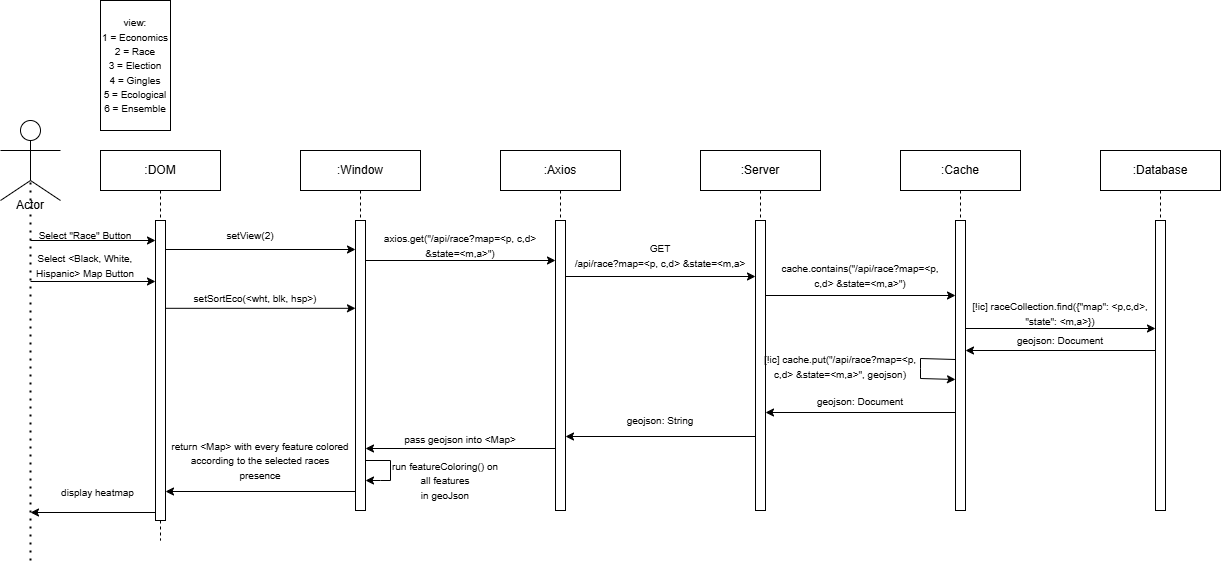

The diagram above was exported from draw.io. Its source (the exported page's mxGraphModel, read from the mxfile embedded in the PNG):
<mxGraphModel dx="1240" dy="1659" grid="1" gridSize="10" guides="1" tooltips="1" connect="1" arrows="1" fold="1" page="1" pageScale="1" pageWidth="850" pageHeight="1100" math="0" shadow="0">
  <root>
    <mxCell id="0" />
    <mxCell id="1" parent="0" />
    <mxCell id="aM9ryv3xv72pqoxQDRHE-1" value=":DOM" style="shape=umlLifeline;perimeter=lifelinePerimeter;whiteSpace=wrap;html=1;container=0;dropTarget=0;collapsible=0;recursiveResize=0;outlineConnect=0;portConstraint=eastwest;newEdgeStyle={&quot;edgeStyle&quot;:&quot;elbowEdgeStyle&quot;,&quot;elbow&quot;:&quot;vertical&quot;,&quot;curved&quot;:0,&quot;rounded&quot;:0};" parent="1" vertex="1">
      <mxGeometry x="120" y="40" width="120" height="390" as="geometry" />
    </mxCell>
    <mxCell id="aM9ryv3xv72pqoxQDRHE-2" value="" style="html=1;points=[];perimeter=orthogonalPerimeter;outlineConnect=0;targetShapes=umlLifeline;portConstraint=eastwest;newEdgeStyle={&quot;edgeStyle&quot;:&quot;elbowEdgeStyle&quot;,&quot;elbow&quot;:&quot;vertical&quot;,&quot;curved&quot;:0,&quot;rounded&quot;:0};" parent="aM9ryv3xv72pqoxQDRHE-1" vertex="1">
      <mxGeometry x="55" y="70" width="10" height="300" as="geometry" />
    </mxCell>
    <mxCell id="BMGE1gZZsE7JHa84qM1C-9" value="" style="ellipse;whiteSpace=wrap;html=1;aspect=fixed;" vertex="1" parent="1">
      <mxGeometry x="40" y="10" width="20" height="20" as="geometry" />
    </mxCell>
    <mxCell id="BMGE1gZZsE7JHa84qM1C-10" value="" style="endArrow=none;html=1;rounded=0;" edge="1" parent="1">
      <mxGeometry width="50" height="50" relative="1" as="geometry">
        <mxPoint x="20" y="40" as="sourcePoint" />
        <mxPoint x="80" y="40" as="targetPoint" />
      </mxGeometry>
    </mxCell>
    <mxCell id="BMGE1gZZsE7JHa84qM1C-11" value="" style="endArrow=none;html=1;rounded=0;entryX=0.5;entryY=1;entryDx=0;entryDy=0;" edge="1" parent="1" target="BMGE1gZZsE7JHa84qM1C-9">
      <mxGeometry width="50" height="50" relative="1" as="geometry">
        <mxPoint x="50" y="70" as="sourcePoint" />
        <mxPoint x="130" y="30" as="targetPoint" />
      </mxGeometry>
    </mxCell>
    <mxCell id="BMGE1gZZsE7JHa84qM1C-12" value="" style="endArrow=none;html=1;rounded=0;" edge="1" parent="1">
      <mxGeometry width="50" height="50" relative="1" as="geometry">
        <mxPoint x="20" y="90" as="sourcePoint" />
        <mxPoint x="50" y="70" as="targetPoint" />
      </mxGeometry>
    </mxCell>
    <mxCell id="BMGE1gZZsE7JHa84qM1C-13" value="" style="endArrow=none;html=1;rounded=0;" edge="1" parent="1">
      <mxGeometry width="50" height="50" relative="1" as="geometry">
        <mxPoint x="80" y="90" as="sourcePoint" />
        <mxPoint x="50" y="70" as="targetPoint" />
      </mxGeometry>
    </mxCell>
    <mxCell id="BMGE1gZZsE7JHa84qM1C-14" value="Actor" style="text;html=1;align=center;verticalAlign=middle;whiteSpace=wrap;rounded=0;" vertex="1" parent="1">
      <mxGeometry x="20" y="80" width="60" height="30" as="geometry" />
    </mxCell>
    <mxCell id="BMGE1gZZsE7JHa84qM1C-15" value="" style="endArrow=none;dashed=1;html=1;dashPattern=1 3;strokeWidth=2;rounded=0;" edge="1" parent="1">
      <mxGeometry width="50" height="50" relative="1" as="geometry">
        <mxPoint x="50" y="450" as="sourcePoint" />
        <mxPoint x="50" y="70" as="targetPoint" />
      </mxGeometry>
    </mxCell>
    <mxCell id="BMGE1gZZsE7JHa84qM1C-16" value="" style="endArrow=classic;html=1;rounded=0;" edge="1" parent="1" target="aM9ryv3xv72pqoxQDRHE-2">
      <mxGeometry width="50" height="50" relative="1" as="geometry">
        <mxPoint x="50" y="130" as="sourcePoint" />
        <mxPoint x="170" y="70" as="targetPoint" />
      </mxGeometry>
    </mxCell>
    <mxCell id="BMGE1gZZsE7JHa84qM1C-17" value="&lt;font style=&quot;font-size: 10px;&quot;&gt;Select &quot;Race&quot; Button&lt;/font&gt;" style="text;html=1;align=center;verticalAlign=middle;whiteSpace=wrap;rounded=0;" vertex="1" parent="1">
      <mxGeometry x="50" y="110" width="110" height="30" as="geometry" />
    </mxCell>
    <mxCell id="BMGE1gZZsE7JHa84qM1C-25" value="" style="endArrow=classic;html=1;rounded=0;" edge="1" parent="1">
      <mxGeometry width="50" height="50" relative="1" as="geometry">
        <mxPoint x="185" y="139" as="sourcePoint" />
        <mxPoint x="375" y="139" as="targetPoint" />
      </mxGeometry>
    </mxCell>
    <mxCell id="BMGE1gZZsE7JHa84qM1C-32" value="&lt;font style=&quot;font-size: 10px;&quot;&gt;setView(2)&lt;/font&gt;" style="text;html=1;align=center;verticalAlign=middle;whiteSpace=wrap;rounded=0;" vertex="1" parent="1">
      <mxGeometry x="230" y="110" width="80" height="30" as="geometry" />
    </mxCell>
    <mxCell id="BMGE1gZZsE7JHa84qM1C-36" value="" style="endArrow=classic;html=1;rounded=0;" edge="1" parent="1" target="BMGE1gZZsE7JHa84qM1C-42">
      <mxGeometry width="50" height="50" relative="1" as="geometry">
        <mxPoint x="380" y="150" as="sourcePoint" />
        <mxPoint x="550" y="150" as="targetPoint" />
      </mxGeometry>
    </mxCell>
    <mxCell id="BMGE1gZZsE7JHa84qM1C-37" value="&lt;font style=&quot;font-size: 10px;&quot;&gt;axios.get(&quot;/api/race?map=&amp;lt;p, c,d&amp;gt; &amp;amp;state=&amp;lt;m,a&amp;gt;&quot;)&lt;/font&gt;" style="text;html=1;align=center;verticalAlign=middle;whiteSpace=wrap;rounded=0;" vertex="1" parent="1">
      <mxGeometry x="390" y="120" width="180" height="30" as="geometry" />
    </mxCell>
    <mxCell id="BMGE1gZZsE7JHa84qM1C-39" value=":Window" style="shape=umlLifeline;perimeter=lifelinePerimeter;whiteSpace=wrap;html=1;container=0;dropTarget=0;collapsible=0;recursiveResize=0;outlineConnect=0;portConstraint=eastwest;newEdgeStyle={&quot;edgeStyle&quot;:&quot;elbowEdgeStyle&quot;,&quot;elbow&quot;:&quot;vertical&quot;,&quot;curved&quot;:0,&quot;rounded&quot;:0};" vertex="1" parent="1">
      <mxGeometry x="320" y="40" width="120" height="360" as="geometry" />
    </mxCell>
    <mxCell id="BMGE1gZZsE7JHa84qM1C-40" value="" style="html=1;points=[];perimeter=orthogonalPerimeter;outlineConnect=0;targetShapes=umlLifeline;portConstraint=eastwest;newEdgeStyle={&quot;edgeStyle&quot;:&quot;elbowEdgeStyle&quot;,&quot;elbow&quot;:&quot;vertical&quot;,&quot;curved&quot;:0,&quot;rounded&quot;:0};" vertex="1" parent="BMGE1gZZsE7JHa84qM1C-39">
      <mxGeometry x="55" y="70" width="10" height="290" as="geometry" />
    </mxCell>
    <mxCell id="BMGE1gZZsE7JHa84qM1C-102" value="" style="endArrow=classic;html=1;rounded=0;" edge="1" parent="BMGE1gZZsE7JHa84qM1C-39" source="BMGE1gZZsE7JHa84qM1C-40" target="BMGE1gZZsE7JHa84qM1C-40">
      <mxGeometry width="50" height="50" relative="1" as="geometry">
        <mxPoint x="84.99999999999989" y="310" as="sourcePoint" />
        <mxPoint x="84.99999999999989" y="330" as="targetPoint" />
        <Array as="points">
          <mxPoint x="90" y="310" />
          <mxPoint x="90" y="330" />
          <mxPoint x="80" y="330" />
        </Array>
      </mxGeometry>
    </mxCell>
    <mxCell id="BMGE1gZZsE7JHa84qM1C-41" value=":Axios" style="shape=umlLifeline;perimeter=lifelinePerimeter;whiteSpace=wrap;html=1;container=0;dropTarget=0;collapsible=0;recursiveResize=0;outlineConnect=0;portConstraint=eastwest;newEdgeStyle={&quot;edgeStyle&quot;:&quot;elbowEdgeStyle&quot;,&quot;elbow&quot;:&quot;vertical&quot;,&quot;curved&quot;:0,&quot;rounded&quot;:0};" vertex="1" parent="1">
      <mxGeometry x="520" y="40" width="120" height="360" as="geometry" />
    </mxCell>
    <mxCell id="BMGE1gZZsE7JHa84qM1C-42" value="" style="html=1;points=[];perimeter=orthogonalPerimeter;outlineConnect=0;targetShapes=umlLifeline;portConstraint=eastwest;newEdgeStyle={&quot;edgeStyle&quot;:&quot;elbowEdgeStyle&quot;,&quot;elbow&quot;:&quot;vertical&quot;,&quot;curved&quot;:0,&quot;rounded&quot;:0};" vertex="1" parent="BMGE1gZZsE7JHa84qM1C-41">
      <mxGeometry x="55" y="70" width="10" height="290" as="geometry" />
    </mxCell>
    <mxCell id="BMGE1gZZsE7JHa84qM1C-43" value=":Server" style="shape=umlLifeline;perimeter=lifelinePerimeter;whiteSpace=wrap;html=1;container=0;dropTarget=0;collapsible=0;recursiveResize=0;outlineConnect=0;portConstraint=eastwest;newEdgeStyle={&quot;edgeStyle&quot;:&quot;elbowEdgeStyle&quot;,&quot;elbow&quot;:&quot;vertical&quot;,&quot;curved&quot;:0,&quot;rounded&quot;:0};" vertex="1" parent="1">
      <mxGeometry x="720" y="40" width="120" height="360" as="geometry" />
    </mxCell>
    <mxCell id="BMGE1gZZsE7JHa84qM1C-44" value="" style="html=1;points=[];perimeter=orthogonalPerimeter;outlineConnect=0;targetShapes=umlLifeline;portConstraint=eastwest;newEdgeStyle={&quot;edgeStyle&quot;:&quot;elbowEdgeStyle&quot;,&quot;elbow&quot;:&quot;vertical&quot;,&quot;curved&quot;:0,&quot;rounded&quot;:0};" vertex="1" parent="BMGE1gZZsE7JHa84qM1C-43">
      <mxGeometry x="55" y="70" width="10" height="290" as="geometry" />
    </mxCell>
    <mxCell id="BMGE1gZZsE7JHa84qM1C-45" value="" style="endArrow=classic;html=1;rounded=0;" edge="1" parent="1">
      <mxGeometry width="50" height="50" relative="1" as="geometry">
        <mxPoint x="585" y="166" as="sourcePoint" />
        <mxPoint x="775" y="166" as="targetPoint" />
      </mxGeometry>
    </mxCell>
    <mxCell id="BMGE1gZZsE7JHa84qM1C-46" value="&lt;span style=&quot;font-size: 10px;&quot;&gt;GET&lt;/span&gt;&lt;div&gt;&lt;span style=&quot;font-size: 10px;&quot;&gt;/api/race?map=&amp;lt;p, c,d&amp;gt; &amp;amp;state=&amp;lt;m,a&amp;gt;&lt;/span&gt;&lt;span style=&quot;font-size: 10px;&quot;&gt;&lt;/span&gt;&lt;/div&gt;" style="text;html=1;align=center;verticalAlign=middle;whiteSpace=wrap;rounded=0;" vertex="1" parent="1">
      <mxGeometry x="590" y="130" width="180" height="30" as="geometry" />
    </mxCell>
    <mxCell id="BMGE1gZZsE7JHa84qM1C-47" value=":Cache" style="shape=umlLifeline;perimeter=lifelinePerimeter;whiteSpace=wrap;html=1;container=0;dropTarget=0;collapsible=0;recursiveResize=0;outlineConnect=0;portConstraint=eastwest;newEdgeStyle={&quot;edgeStyle&quot;:&quot;elbowEdgeStyle&quot;,&quot;elbow&quot;:&quot;vertical&quot;,&quot;curved&quot;:0,&quot;rounded&quot;:0};" vertex="1" parent="1">
      <mxGeometry x="920" y="40" width="120" height="360" as="geometry" />
    </mxCell>
    <mxCell id="BMGE1gZZsE7JHa84qM1C-48" value="" style="html=1;points=[];perimeter=orthogonalPerimeter;outlineConnect=0;targetShapes=umlLifeline;portConstraint=eastwest;newEdgeStyle={&quot;edgeStyle&quot;:&quot;elbowEdgeStyle&quot;,&quot;elbow&quot;:&quot;vertical&quot;,&quot;curved&quot;:0,&quot;rounded&quot;:0};" vertex="1" parent="BMGE1gZZsE7JHa84qM1C-47">
      <mxGeometry x="55" y="70" width="10" height="290" as="geometry" />
    </mxCell>
    <mxCell id="BMGE1gZZsE7JHa84qM1C-87" value="" style="endArrow=classic;html=1;rounded=0;" edge="1" parent="BMGE1gZZsE7JHa84qM1C-47">
      <mxGeometry width="50" height="50" relative="1" as="geometry">
        <mxPoint x="55" y="209" as="sourcePoint" />
        <mxPoint x="55" y="229" as="targetPoint" />
        <Array as="points">
          <mxPoint x="20" y="208" />
          <mxPoint x="20" y="218" />
          <mxPoint x="20" y="228" />
        </Array>
      </mxGeometry>
    </mxCell>
    <mxCell id="BMGE1gZZsE7JHa84qM1C-49" value=":Database" style="shape=umlLifeline;perimeter=lifelinePerimeter;whiteSpace=wrap;html=1;container=0;dropTarget=0;collapsible=0;recursiveResize=0;outlineConnect=0;portConstraint=eastwest;newEdgeStyle={&quot;edgeStyle&quot;:&quot;elbowEdgeStyle&quot;,&quot;elbow&quot;:&quot;vertical&quot;,&quot;curved&quot;:0,&quot;rounded&quot;:0};" vertex="1" parent="1">
      <mxGeometry x="1120" y="40" width="120" height="360" as="geometry" />
    </mxCell>
    <mxCell id="BMGE1gZZsE7JHa84qM1C-50" value="" style="html=1;points=[];perimeter=orthogonalPerimeter;outlineConnect=0;targetShapes=umlLifeline;portConstraint=eastwest;newEdgeStyle={&quot;edgeStyle&quot;:&quot;elbowEdgeStyle&quot;,&quot;elbow&quot;:&quot;vertical&quot;,&quot;curved&quot;:0,&quot;rounded&quot;:0};" vertex="1" parent="BMGE1gZZsE7JHa84qM1C-49">
      <mxGeometry x="55" y="70" width="10" height="290" as="geometry" />
    </mxCell>
    <mxCell id="BMGE1gZZsE7JHa84qM1C-51" value="" style="endArrow=classic;html=1;rounded=0;" edge="1" parent="1">
      <mxGeometry width="50" height="50" relative="1" as="geometry">
        <mxPoint x="785" y="185" as="sourcePoint" />
        <mxPoint x="975" y="185" as="targetPoint" />
      </mxGeometry>
    </mxCell>
    <mxCell id="BMGE1gZZsE7JHa84qM1C-52" value="&lt;span style=&quot;font-size: 10px;&quot;&gt;cache.contains(&quot;&lt;/span&gt;&lt;span style=&quot;font-size: 10px;&quot;&gt;/api/race?map=&amp;lt;p, c,d&amp;gt; &amp;amp;state=&amp;lt;m,a&amp;gt;&quot;&lt;/span&gt;&lt;span style=&quot;font-size: 10px;&quot;&gt;)&lt;/span&gt;" style="text;html=1;align=center;verticalAlign=middle;whiteSpace=wrap;rounded=0;" vertex="1" parent="1">
      <mxGeometry x="790" y="150" width="180" height="30" as="geometry" />
    </mxCell>
    <mxCell id="BMGE1gZZsE7JHa84qM1C-61" value="" style="endArrow=classic;html=1;rounded=0;" edge="1" parent="1">
      <mxGeometry width="50" height="50" relative="1" as="geometry">
        <mxPoint x="985" y="218" as="sourcePoint" />
        <mxPoint x="1175" y="218" as="targetPoint" />
      </mxGeometry>
    </mxCell>
    <mxCell id="BMGE1gZZsE7JHa84qM1C-63" value="&lt;font style=&quot;font-size: 10px;&quot;&gt;[!ic] raceCollection.find({&quot;map&quot;: &amp;lt;p,c,d&amp;gt;, &quot;state&quot;: &amp;lt;m,a&amp;gt;})&lt;/font&gt;" style="text;html=1;align=center;verticalAlign=middle;whiteSpace=wrap;rounded=0;" vertex="1" parent="1">
      <mxGeometry x="990" y="188" width="180" height="30" as="geometry" />
    </mxCell>
    <mxCell id="BMGE1gZZsE7JHa84qM1C-64" value="" style="endArrow=classic;html=1;rounded=0;" edge="1" parent="1">
      <mxGeometry width="50" height="50" relative="1" as="geometry">
        <mxPoint x="1174.9999999999998" y="240" as="sourcePoint" />
        <mxPoint x="985" y="240" as="targetPoint" />
      </mxGeometry>
    </mxCell>
    <mxCell id="BMGE1gZZsE7JHa84qM1C-65" value="&lt;span style=&quot;font-size: 10px;&quot;&gt;geojson: Document&lt;/span&gt;" style="text;html=1;align=center;verticalAlign=middle;whiteSpace=wrap;rounded=0;" vertex="1" parent="1">
      <mxGeometry x="990" y="220" width="180" height="20" as="geometry" />
    </mxCell>
    <mxCell id="BMGE1gZZsE7JHa84qM1C-67" value="" style="endArrow=classic;html=1;rounded=0;" edge="1" parent="1">
      <mxGeometry width="50" height="50" relative="1" as="geometry">
        <mxPoint x="975" y="302" as="sourcePoint" />
        <mxPoint x="785" y="302" as="targetPoint" />
      </mxGeometry>
    </mxCell>
    <mxCell id="BMGE1gZZsE7JHa84qM1C-68" value="&lt;span style=&quot;font-size: 10px;&quot;&gt;geojson: Document&lt;/span&gt;" style="text;html=1;align=center;verticalAlign=middle;whiteSpace=wrap;rounded=0;" vertex="1" parent="1">
      <mxGeometry x="790" y="283" width="180" height="16" as="geometry" />
    </mxCell>
    <mxCell id="BMGE1gZZsE7JHa84qM1C-75" value="" style="endArrow=classic;html=1;rounded=0;" edge="1" parent="1">
      <mxGeometry width="50" height="50" relative="1" as="geometry">
        <mxPoint x="774.9999999999998" y="326" as="sourcePoint" />
        <mxPoint x="584.9999999999998" y="326" as="targetPoint" />
      </mxGeometry>
    </mxCell>
    <mxCell id="BMGE1gZZsE7JHa84qM1C-76" value="&lt;span style=&quot;font-size: 10px;&quot;&gt;geojson: String&lt;/span&gt;" style="text;html=1;align=center;verticalAlign=middle;whiteSpace=wrap;rounded=0;" vertex="1" parent="1">
      <mxGeometry x="590" y="300" width="180" height="20" as="geometry" />
    </mxCell>
    <mxCell id="BMGE1gZZsE7JHa84qM1C-77" value="" style="endArrow=classic;html=1;rounded=0;" edge="1" parent="1">
      <mxGeometry width="50" height="50" relative="1" as="geometry">
        <mxPoint x="575" y="338.0000000000001" as="sourcePoint" />
        <mxPoint x="385" y="338.0000000000001" as="targetPoint" />
      </mxGeometry>
    </mxCell>
    <mxCell id="BMGE1gZZsE7JHa84qM1C-78" value="&lt;span style=&quot;font-size: 10px;&quot;&gt;pass geojson into &amp;lt;Map&amp;gt;&lt;/span&gt;" style="text;html=1;align=center;verticalAlign=middle;whiteSpace=wrap;rounded=0;" vertex="1" parent="1">
      <mxGeometry x="390" y="319" width="180" height="20" as="geometry" />
    </mxCell>
    <mxCell id="BMGE1gZZsE7JHa84qM1C-79" value="" style="endArrow=classic;html=1;rounded=0;exitX=1;exitY=1;exitDx=0;exitDy=0;" edge="1" parent="1">
      <mxGeometry width="50" height="50" relative="1" as="geometry">
        <mxPoint x="375" y="381" as="sourcePoint" />
        <mxPoint x="185" y="381" as="targetPoint" />
      </mxGeometry>
    </mxCell>
    <mxCell id="BMGE1gZZsE7JHa84qM1C-82" value="" style="endArrow=classic;html=1;rounded=0;" edge="1" parent="1">
      <mxGeometry width="50" height="50" relative="1" as="geometry">
        <mxPoint x="175" y="402" as="sourcePoint" />
        <mxPoint x="50" y="402" as="targetPoint" />
      </mxGeometry>
    </mxCell>
    <mxCell id="BMGE1gZZsE7JHa84qM1C-83" value="&lt;span style=&quot;font-size: 10px;&quot;&gt;display heatmap&lt;/span&gt;" style="edgeLabel;html=1;align=center;verticalAlign=middle;resizable=0;points=[];" vertex="1" connectable="0" parent="BMGE1gZZsE7JHa84qM1C-82">
      <mxGeometry x="-0.0684" y="-2" relative="1" as="geometry">
        <mxPoint y="-18" as="offset" />
      </mxGeometry>
    </mxCell>
    <mxCell id="BMGE1gZZsE7JHa84qM1C-84" value="&lt;font style=&quot;font-size: 10px;&quot;&gt;view:&lt;/font&gt;&lt;div&gt;&lt;font style=&quot;font-size: 10px;&quot;&gt;1 = Economics&lt;/font&gt;&lt;/div&gt;&lt;div&gt;&lt;font style=&quot;font-size: 10px;&quot;&gt;2 = Race&lt;/font&gt;&lt;/div&gt;&lt;div&gt;&lt;font style=&quot;font-size: 10px;&quot;&gt;3 = Election&lt;/font&gt;&lt;/div&gt;&lt;div&gt;&lt;font style=&quot;font-size: 10px;&quot;&gt;4 = Gingles&lt;/font&gt;&lt;/div&gt;&lt;div&gt;&lt;font style=&quot;font-size: 10px;&quot;&gt;5 = Ecological&lt;/font&gt;&lt;/div&gt;&lt;div&gt;&lt;font style=&quot;font-size: 10px;&quot;&gt;6 = Ensemble&lt;/font&gt;&lt;/div&gt;" style="rounded=0;whiteSpace=wrap;html=1;" vertex="1" parent="1">
      <mxGeometry x="120" y="-110" width="70" height="130" as="geometry" />
    </mxCell>
    <mxCell id="BMGE1gZZsE7JHa84qM1C-90" value="&lt;font style=&quot;font-size: 10px;&quot;&gt;[!ic] cache.put(&quot;/api/race?map=&amp;lt;p, c,d&amp;gt; &amp;amp;state=&amp;lt;m,a&amp;gt;&quot;, geojson)&lt;/font&gt;" style="text;html=1;align=center;verticalAlign=middle;whiteSpace=wrap;rounded=0;" vertex="1" parent="1">
      <mxGeometry x="780" y="246" width="160" height="20" as="geometry" />
    </mxCell>
    <mxCell id="BMGE1gZZsE7JHa84qM1C-92" value="" style="endArrow=classic;html=1;rounded=0;" edge="1" parent="1">
      <mxGeometry width="50" height="50" relative="1" as="geometry">
        <mxPoint x="185" y="197.81" as="sourcePoint" />
        <mxPoint x="375" y="197.81" as="targetPoint" />
      </mxGeometry>
    </mxCell>
    <mxCell id="BMGE1gZZsE7JHa84qM1C-93" value="&lt;font style=&quot;font-size: 10px;&quot;&gt;setSortEco(&amp;lt;wht, blk, hsp&amp;gt;)&lt;/font&gt;" style="text;html=1;align=center;verticalAlign=middle;whiteSpace=wrap;rounded=0;" vertex="1" parent="1">
      <mxGeometry x="190" y="173" width="170" height="30" as="geometry" />
    </mxCell>
    <mxCell id="BMGE1gZZsE7JHa84qM1C-95" value="" style="endArrow=classic;html=1;rounded=0;" edge="1" parent="1">
      <mxGeometry width="50" height="50" relative="1" as="geometry">
        <mxPoint x="50" y="171" as="sourcePoint" />
        <mxPoint x="175" y="171" as="targetPoint" />
      </mxGeometry>
    </mxCell>
    <mxCell id="BMGE1gZZsE7JHa84qM1C-96" value="&lt;span style=&quot;font-size: 10px;&quot;&gt;Select &amp;lt;Black, White, Hispanic&amp;gt; Map Button&lt;/span&gt;" style="text;html=1;align=center;verticalAlign=middle;whiteSpace=wrap;rounded=0;" vertex="1" parent="1">
      <mxGeometry x="50" y="140" width="110" height="30" as="geometry" />
    </mxCell>
    <mxCell id="BMGE1gZZsE7JHa84qM1C-105" value="&lt;font style=&quot;font-size: 10px;&quot;&gt;run featureColoring() on all features&lt;/font&gt;&lt;div&gt;&lt;font style=&quot;&quot;&gt;&lt;span style=&quot;font-size: 10px;&quot;&gt;in &lt;/span&gt;&lt;font style=&quot;font-size: 10px;&quot;&gt;geoJson&lt;/font&gt;&lt;/font&gt;&lt;/div&gt;" style="text;html=1;align=center;verticalAlign=middle;whiteSpace=wrap;rounded=0;" vertex="1" parent="1">
      <mxGeometry x="410" y="360" width="110" height="20" as="geometry" />
    </mxCell>
    <mxCell id="BMGE1gZZsE7JHa84qM1C-106" value="&lt;span style=&quot;font-size: 10px;&quot;&gt;return &amp;lt;Map&amp;gt; with every feature colored according to the selected races presence&lt;/span&gt;" style="text;html=1;align=center;verticalAlign=middle;whiteSpace=wrap;rounded=0;" vertex="1" parent="1">
      <mxGeometry x="190" y="340" width="180" height="20" as="geometry" />
    </mxCell>
  </root>
</mxGraphModel>